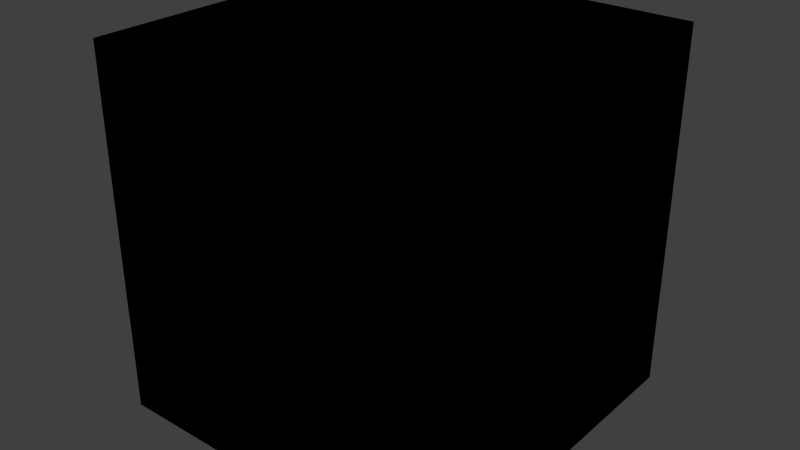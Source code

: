 # Source: shulker.blend  (saved by Blender 2.79.0; exported with 4.5.12 LTS)
import bpy
from mathutils import Matrix  # noqa: F401  (used for matrix-valued properties, if any)

bpy.ops.wm.read_factory_settings(use_empty=True)
scene = bpy.context.scene
scene.name = 'Scene'

# ---- collections
col_collection_1 = bpy.data.collections.new('Collection 1'); scene.collection.children.link(col_collection_1)

# ---- world
world_world = bpy.data.worlds.new('World'); scene.world = world_world
world_world.color = (0.05088, 0.05088, 0.05088)
world_world.use_sun_shadow = False
world_world.sun_shadow_jitter_overblur = 0.0
world_world.cycles.sampling_method = 'NONE'
world_world.cycles.sample_map_resolution = 256

# ---- meshes
me_cube_006 = bpy.data.meshes.new('Cube.006')
me_cube_006.from_pydata([(-1.0, -1.0, -1.0), (-1.0, -1.0, 1.0), (-1.0, 1.0, -1.0), (-1.0, 1.0, 1.0), (1.0, -1.0, -1.0), (1.0, -1.0, 1.0), (1.0, 1.0, -1.0), (1.0, 1.0, 1.0)], [], [(0, 2, 3, 1), (2, 6, 7, 3), (6, 4, 5, 7), (4, 0, 1, 5), (2, 0, 4, 6), (7, 5, 1, 3)])
_uv = me_cube_006.uv_layers.new(name='UVMap')
_uv.uv.foreach_set('vector', [0.25, 0.1875, 0.0, 0.1875, 0.0, 0.3125, 0.25, 0.3125, 1.0, 0.1875, 0.75, 0.1875, 0.75, 0.3125, 1.0, 0.3125, 0.75, 0.1875, 0.5, 0.1875, 0.5, 0.3125, 0.75, 0.3125, 0.5, 0.1875, 0.25, 0.1875, 0.25, 0.3125, 0.5, 0.3125, 0.75, 0.5625, 0.75, 0.3125, 0.5, 0.3125, 0.5, 0.5625, 0.5, 0.5625, 0.5, 0.3125, 0.25, 0.3125, 0.25, 0.5625])
me_cube_006.use_remesh_preserve_volume = False
me_cube_006.use_remesh_preserve_attributes = False
me_cube_006.use_mirror_vertex_groups = False
me_cube_006.update()
me_cube_005 = bpy.data.meshes.new('Cube.005')
me_cube_005.from_pydata([(-1.0, -1.0, -1.0), (-1.0, -1.0, 1.0), (-1.0, 1.0, -1.0), (-1.0, 1.0, 1.0), (1.0, -1.0, -1.0), (1.0, -1.0, 1.0), (1.0, 1.0, -1.0), (1.0, 1.0, 1.0)], [], [(0, 2, 3, 1), (2, 6, 7, 3), (6, 4, 5, 7), (4, 0, 1, 5), (2, 0, 4, 6), (7, 5, 1, 3)])
_uv = me_cube_005.uv_layers.new(name='UVMap')
_uv.uv.foreach_set('vector', [0.25, 0.5625, 0.0, 0.5625, 0.0, 0.75, 0.25, 0.75, 1.0, 0.5625, 0.75, 0.5625, 0.75, 0.75, 1.0, 0.75, 0.75, 0.5625, 0.5, 0.5625, 0.5, 0.75, 0.75, 0.75, 0.5, 0.5625, 0.25, 0.5625, 0.25, 0.75, 0.5, 0.75, 0.75, 1.0, 0.75, 0.75, 0.5, 0.75, 0.5, 1.0, 0.5, 1.0, 0.5, 0.75, 0.25, 0.75, 0.25, 1.0])
me_cube_005.use_remesh_preserve_volume = False
me_cube_005.use_remesh_preserve_attributes = False
me_cube_005.use_mirror_vertex_groups = False
me_cube_005.update()
me_cube_002 = bpy.data.meshes.new('Cube.002')
me_cube_002.from_pydata([(-1.0, -1.0, -1.0), (-1.0, -1.0, 1.0), (-1.0, 1.0, -1.0), (-1.0, 1.0, 1.0), (1.0, -1.0, -1.0), (1.0, -1.0, 1.0), (1.0, 1.0, -1.0), (1.0, 1.0, 1.0)], [], [(0, 1, 3, 2), (2, 3, 7, 6), (6, 7, 5, 4), (4, 5, 1, 0), (2, 6, 4, 0), (7, 3, 1, 5)])
_uv = me_cube_002.uv_layers.new(name='UVMap')
_uv.uv.foreach_set('vector', [0.25, 0.5625, 0.25, 0.75, 0.0, 0.75, 0.0, 0.5625, 1.0, 0.5625, 1.0, 0.75, 0.75, 0.75, 0.75, 0.5625, 0.75, 0.5625, 0.75, 0.75, 0.5, 0.75, 0.5, 0.5625, 0.5, 0.5625, 0.5, 0.75, 0.25, 0.75, 0.25, 0.5625, 0.75, 1.0, 0.5, 1.0, 0.5, 0.75, 0.75, 0.75, 0.5, 1.0, 0.25, 1.0, 0.25, 0.75, 0.5, 0.75])
me_cube_002.use_remesh_preserve_volume = False
me_cube_002.use_remesh_preserve_attributes = False
me_cube_002.use_mirror_vertex_groups = False
me_cube_002.update()
me_cube_001 = bpy.data.meshes.new('Cube.001')
me_cube_001.from_pydata([(-1.0, -1.0, -1.0), (-1.0, -1.0, 1.0), (-1.0, 1.0, -1.0), (-1.0, 1.0, 1.0), (1.0, -1.0, -1.0), (1.0, -1.0, 1.0), (1.0, 1.0, -1.0), (1.0, 1.0, 1.0)], [], [(0, 1, 3, 2), (2, 3, 7, 6), (6, 7, 5, 4), (4, 5, 1, 0), (2, 6, 4, 0), (7, 3, 1, 5)])
_uv = me_cube_001.uv_layers.new(name='UVMap')
_uv.uv.foreach_set('vector', [0.25, 0.1875, 0.25, 0.3125, 0.0, 0.3125, 0.0, 0.1875, 1.0, 0.1875, 1.0, 0.3125, 0.75, 0.3125, 0.75, 0.1875, 0.75, 0.1875, 0.75, 0.3125, 0.5, 0.3125, 0.5, 0.1875, 0.5, 0.1875, 0.5, 0.3125, 0.25, 0.3125, 0.25, 0.1875, 0.75, 0.5625, 0.5, 0.5625, 0.5, 0.3125, 0.75, 0.3125, 0.5, 0.5625, 0.25, 0.5625, 0.25, 0.3125, 0.5, 0.3125])
me_cube_001.use_remesh_preserve_volume = False
me_cube_001.use_remesh_preserve_attributes = False
me_cube_001.use_mirror_vertex_groups = False
me_cube_001.update()
me_cube = bpy.data.meshes.new('Cube')
me_cube.from_pydata([(-1.0, -1.0, -1.0), (-1.0, -1.0, 1.0), (-1.0, 1.0, -1.0), (-1.0, 1.0, 1.0), (1.0, -1.0, -1.0), (1.0, -1.0, 1.0), (1.0, 1.0, -1.0), (1.0, 1.0, 1.0)], [], [(0, 1, 3, 2), (2, 3, 7, 6), (6, 7, 5, 4), (4, 5, 1, 0), (2, 6, 4, 0), (7, 3, 1, 5)])
_uv = me_cube.uv_layers.new(name='UVMap')
_uv.uv.foreach_set('vector', [0.09375, 0.0, 0.09375, 0.09375, 0.0, 0.09375, 0.0, 0.0, 0.375, 0.0, 0.375, 0.09375, 0.2812, 0.09375, 0.2812, 0.0, 0.2812, 0.0, 0.2812, 0.09375, 0.1875, 0.09375, 0.1875, 0.0, 0.1875, 0.0, 0.1875, 0.09375, 0.09375, 0.09375, 0.09375, 0.0, 0.2812, 0.1875, 0.1875, 0.1875, 0.1875, 0.09375, 0.2812, 0.09375, 0.1875, 0.1875, 0.09375, 0.1875, 0.09375, 0.09375, 0.1875, 0.09375])
me_cube.use_remesh_preserve_volume = False
me_cube.use_remesh_preserve_attributes = False
me_cube.use_mirror_vertex_groups = False
me_cube.update()
arm_armature = bpy.data.armatures.new('Armature')  # bones are not reproduced

# ---- objects
ob_armature = bpy.data.objects.new('Armature', arm_armature)
ob_low1 = bpy.data.objects.new('low1', me_cube_006)
ob_top1 = bpy.data.objects.new('top1', me_cube_005)
ob_top2 = bpy.data.objects.new('top2', me_cube_002)
ob_low2 = bpy.data.objects.new('low2', me_cube_001)
ob_head = bpy.data.objects.new('head', me_cube)

# ---- transforms, parenting, visibility, modifiers, constraints
ob_armature.location = (0.0, 0.0, 1.398)
ob_armature.show_in_front = True
ob_armature.lineart.crease_threshold = 0.0
ob_low1.parent = ob_armature
ob_low1.matrix_parent_inverse = Matrix(((1.0, 0.0, 0.0, -0.0), (0.0, 1.0, 0.0, -0.0), (0.0, 0.0, 1.0, -1.398), (0.0, 0.0, 0.0, 1.0)))
ob_low1.location = (0.0, 0.0, 0.9043)
ob_low1.scale = (1.6, 1.6, 0.9)
ob_low1.lineart.crease_threshold = 0.0
_vg = ob_low1.vertex_groups.new(name='head')
_vg = ob_low1.vertex_groups.new(name='top')
_vg = ob_low1.vertex_groups.new(name='low')
_vg.add([0, 1, 2, 3, 4, 5, 6, 7], 1.0, 'REPLACE')
_m = ob_low1.modifiers.new('Armature', 'ARMATURE')
_m.object = ob_armature
ob_top1.parent = ob_armature
ob_top1.matrix_parent_inverse = Matrix(((1.0, 0.0, 0.0, -0.0), (0.0, 1.0, 0.0, -0.0), (0.0, 0.0, 1.0, -1.398), (0.0, 0.0, 0.0, 1.0)))
ob_top1.location = (0.0, 0.0, 2.1)
ob_top1.scale = (1.601, 1.601, 1.201)
ob_top1.lineart.crease_threshold = 0.0
_vg = ob_top1.vertex_groups.new(name='head')
_vg = ob_top1.vertex_groups.new(name='top')
_vg.add([0, 1, 2, 3, 4, 5, 6, 7], 1.0, 'REPLACE')
_vg = ob_top1.vertex_groups.new(name='low')
_m = ob_top1.modifiers.new('Armature', 'ARMATURE')
_m.object = ob_armature
ob_top2.parent = ob_armature
ob_top2.matrix_parent_inverse = Matrix(((1.0, 0.0, 0.0, -0.0), (0.0, 1.0, 0.0, -0.0), (0.0, 0.0, 1.0, -1.398), (0.0, 0.0, 0.0, 1.0)))
ob_top2.location = (0.0, 0.0, 2.1)
ob_top2.scale = (1.601, 1.601, 1.201)
ob_top2.lineart.crease_threshold = 0.0
_vg = ob_top2.vertex_groups.new(name='head')
_vg = ob_top2.vertex_groups.new(name='top')
_vg.add([0, 1, 2, 3, 4, 5, 6, 7], 1.0, 'REPLACE')
_vg = ob_top2.vertex_groups.new(name='low')
_m = ob_top2.modifiers.new('Armature', 'ARMATURE')
_m.object = ob_armature
ob_low2.parent = ob_armature
ob_low2.matrix_parent_inverse = Matrix(((1.0, 0.0, 0.0, -0.0), (0.0, 1.0, 0.0, -0.0), (0.0, 0.0, 1.0, -1.398), (0.0, 0.0, 0.0, 1.0)))
ob_low2.location = (0.0, 0.0, 0.9043)
ob_low2.scale = (1.6, 1.6, 0.9)
ob_low2.lineart.crease_threshold = 0.0
_vg = ob_low2.vertex_groups.new(name='head')
_vg = ob_low2.vertex_groups.new(name='top')
_vg = ob_low2.vertex_groups.new(name='low')
_vg.add([0, 1, 2, 3, 4, 5, 6, 7], 1.0, 'REPLACE')
_m = ob_low2.modifiers.new('Armature', 'ARMATURE')
_m.object = ob_armature
ob_head.parent = ob_armature
ob_head.matrix_parent_inverse = Matrix(((1.0, 0.0, 0.0, -0.0), (0.0, 1.0, 0.0, -0.0), (0.0, 0.0, 1.0, -1.398), (0.0, 0.0, 0.0, 1.0)))
ob_head.location = (0.0, 0.0, 1.998)
ob_head.scale = (0.6, 0.6, 0.6)
ob_head.lineart.crease_threshold = 0.0
_vg = ob_head.vertex_groups.new(name='head')
_vg.add([0, 1, 2, 3, 4, 5, 6, 7], 1.0, 'REPLACE')
_vg = ob_head.vertex_groups.new(name='top')
_vg = ob_head.vertex_groups.new(name='low')
_m = ob_head.modifiers.new('Armature', 'ARMATURE')
_m.object = ob_armature

# ---- collection membership
col_collection_1.objects.link(ob_armature)
col_collection_1.objects.link(ob_low1)
col_collection_1.objects.link(ob_top1)
col_collection_1.objects.link(ob_top2)
col_collection_1.objects.link(ob_low2)
col_collection_1.objects.link(ob_head)

# ---- scene / render settings (as saved in the file)
scene.frame_start = 0; scene.frame_end = 100; scene.frame_set(0)
scene.render.engine = 'BLENDER_EEVEE_NEXT'
scene.render.resolution_percentage = 50
scene.render.dither_intensity = 0.0
scene.render.film_transparent = True
scene.cycles.use_denoising = False
scene.cycles.samples = 10
scene.cycles.sampling_pattern = 'TABULATED_SOBOL'
scene.cycles.light_sampling_threshold = 0.0
scene.cycles.use_adaptive_sampling = False
scene.cycles.use_light_tree = False
scene.cycles.blur_glossy = 0.0
scene.cycles.pixel_filter_type = 'GAUSSIAN'
scene.cycles.sample_clamp_indirect = 0.0
scene.view_settings.view_transform = 'Standard'
bpy.context.view_layer.update()

# ---- added for rendering (the .blend has no active camera and no usable light): camera, sun
cam_auto = bpy.data.cameras.new('AutoCamera')
cam_auto.lens = 50.0
cam_auto.sensor_width = 36.0
cam_auto.clip_end = 1000.0
ob_auto_camera = bpy.data.objects.new('AutoCamera', cam_auto)
scene.collection.objects.link(ob_auto_camera)
ob_auto_camera.location = (5.18215, -6.21858, 5.79819)
ob_auto_camera.rotation_euler = (1.09748, -7.21219e-08, 0.694738)
scene.camera = ob_auto_camera
light_auto_sun = bpy.data.lights.new('AutoSun', 'SUN')
light_auto_sun.energy = 3.0
light_auto_sun.angle = 0.0523599
ob_auto_sun = bpy.data.objects.new('AutoSun', light_auto_sun)
scene.collection.objects.link(ob_auto_sun)
ob_auto_sun.rotation_euler = (0.872665, 0.174533, 0.523599)
bpy.context.view_layer.update()
